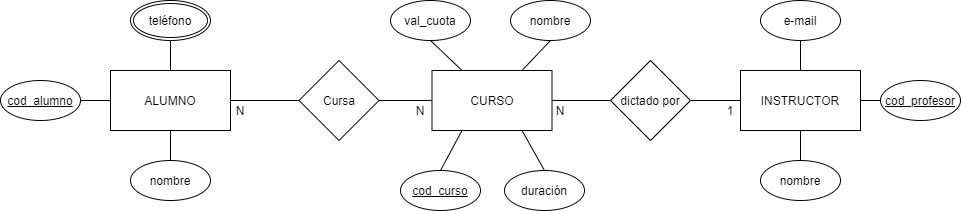

The diagram above was exported from draw.io. Its source (the exported page's mxGraphModel, read from the mxfile embedded in the PNG):
<mxGraphModel dx="2038" dy="679" grid="1" gridSize="10" guides="1" tooltips="1" connect="1" arrows="1" fold="1" page="1" pageScale="1" pageWidth="827" pageHeight="1169" math="0" shadow="0">
  <root>
    <mxCell id="0" />
    <mxCell id="1" parent="0" />
    <mxCell id="wGnxrwW8HZTHYg1s0VxK-1" value="CURSO" style="rounded=0;whiteSpace=wrap;html=1;" parent="1" vertex="1">
      <mxGeometry x="341.5" y="180" width="120" height="60" as="geometry" />
    </mxCell>
    <mxCell id="wGnxrwW8HZTHYg1s0VxK-2" value="INSTRUCTOR" style="rounded=0;whiteSpace=wrap;html=1;" parent="1" vertex="1">
      <mxGeometry x="650" y="180" width="120" height="60" as="geometry" />
    </mxCell>
    <mxCell id="wGnxrwW8HZTHYg1s0VxK-3" value="ALUMNO" style="rounded=0;whiteSpace=wrap;html=1;" parent="1" vertex="1">
      <mxGeometry x="20" y="180" width="120" height="60" as="geometry" />
    </mxCell>
    <mxCell id="wGnxrwW8HZTHYg1s0VxK-18" value="&lt;u&gt;cod_alumno&lt;/u&gt;" style="ellipse;whiteSpace=wrap;html=1;" parent="1" vertex="1">
      <mxGeometry x="-90" y="190" width="80" height="40" as="geometry" />
    </mxCell>
    <mxCell id="wGnxrwW8HZTHYg1s0VxK-21" value="nombre" style="ellipse;whiteSpace=wrap;html=1;" parent="1" vertex="1">
      <mxGeometry x="40" y="270" width="80" height="40" as="geometry" />
    </mxCell>
    <mxCell id="wGnxrwW8HZTHYg1s0VxK-25" value="teléfono" style="ellipse;shape=doubleEllipse;margin=3;whiteSpace=wrap;html=1;align=center;" parent="1" vertex="1">
      <mxGeometry x="40" y="110" width="80" height="40" as="geometry" />
    </mxCell>
    <mxCell id="wGnxrwW8HZTHYg1s0VxK-29" value="nombre" style="ellipse;whiteSpace=wrap;html=1;" parent="1" vertex="1">
      <mxGeometry x="670" y="270" width="80" height="40" as="geometry" />
    </mxCell>
    <mxCell id="wGnxrwW8HZTHYg1s0VxK-34" value="&lt;u&gt;cod_profesor&lt;/u&gt;" style="ellipse;whiteSpace=wrap;html=1;" parent="1" vertex="1">
      <mxGeometry x="790" y="190" width="80" height="40" as="geometry" />
    </mxCell>
    <mxCell id="wGnxrwW8HZTHYg1s0VxK-37" value="&lt;u&gt;cod_curso&lt;/u&gt;" style="ellipse;whiteSpace=wrap;html=1;" parent="1" vertex="1">
      <mxGeometry x="310" y="280" width="80" height="40" as="geometry" />
    </mxCell>
    <mxCell id="wGnxrwW8HZTHYg1s0VxK-39" value="nombre" style="ellipse;whiteSpace=wrap;html=1;" parent="1" vertex="1">
      <mxGeometry x="420" y="110" width="80" height="40" as="geometry" />
    </mxCell>
    <mxCell id="wGnxrwW8HZTHYg1s0VxK-48" value="N" style="text;html=1;strokeColor=none;fillColor=none;align=center;verticalAlign=middle;whiteSpace=wrap;rounded=0;" parent="1" vertex="1">
      <mxGeometry x="130" y="210" width="40" height="20" as="geometry" />
    </mxCell>
    <mxCell id="wGnxrwW8HZTHYg1s0VxK-49" value="1" style="text;html=1;strokeColor=none;fillColor=none;align=center;verticalAlign=middle;whiteSpace=wrap;rounded=0;" parent="1" vertex="1">
      <mxGeometry x="620" y="210" width="40" height="20" as="geometry" />
    </mxCell>
    <mxCell id="wGnxrwW8HZTHYg1s0VxK-50" value="N" style="text;html=1;strokeColor=none;fillColor=none;align=center;verticalAlign=middle;whiteSpace=wrap;rounded=0;" parent="1" vertex="1">
      <mxGeometry x="450" y="210" width="40" height="20" as="geometry" />
    </mxCell>
    <mxCell id="wGnxrwW8HZTHYg1s0VxK-51" value="val_cuota" style="ellipse;whiteSpace=wrap;html=1;" parent="1" vertex="1">
      <mxGeometry x="300" y="110" width="80" height="40" as="geometry" />
    </mxCell>
    <mxCell id="wGnxrwW8HZTHYg1s0VxK-53" value="e-mail" style="ellipse;whiteSpace=wrap;html=1;" parent="1" vertex="1">
      <mxGeometry x="670" y="110" width="80" height="40" as="geometry" />
    </mxCell>
    <mxCell id="wGnxrwW8HZTHYg1s0VxK-57" value="" style="endArrow=none;html=1;entryX=0.5;entryY=0;entryDx=0;entryDy=0;exitX=0.5;exitY=1;exitDx=0;exitDy=0;" parent="1" source="wGnxrwW8HZTHYg1s0VxK-53" target="wGnxrwW8HZTHYg1s0VxK-2" edge="1">
      <mxGeometry width="50" height="50" relative="1" as="geometry">
        <mxPoint x="414" y="190" as="sourcePoint" />
        <mxPoint x="464" y="140" as="targetPoint" />
      </mxGeometry>
    </mxCell>
    <mxCell id="wGnxrwW8HZTHYg1s0VxK-58" value="" style="endArrow=none;html=1;entryX=1;entryY=0.5;entryDx=0;entryDy=0;exitX=0;exitY=0.5;exitDx=0;exitDy=0;" parent="1" source="wGnxrwW8HZTHYg1s0VxK-34" target="wGnxrwW8HZTHYg1s0VxK-2" edge="1">
      <mxGeometry width="50" height="50" relative="1" as="geometry">
        <mxPoint x="390" y="370" as="sourcePoint" />
        <mxPoint x="440" y="320" as="targetPoint" />
      </mxGeometry>
    </mxCell>
    <mxCell id="wGnxrwW8HZTHYg1s0VxK-60" value="" style="endArrow=none;html=1;entryX=0;entryY=0.5;entryDx=0;entryDy=0;exitX=1;exitY=0.5;exitDx=0;exitDy=0;" parent="1" source="wGnxrwW8HZTHYg1s0VxK-71" target="wGnxrwW8HZTHYg1s0VxK-2" edge="1">
      <mxGeometry width="50" height="50" relative="1" as="geometry">
        <mxPoint x="470" y="210" as="sourcePoint" />
        <mxPoint x="440" y="320" as="targetPoint" />
      </mxGeometry>
    </mxCell>
    <mxCell id="wGnxrwW8HZTHYg1s0VxK-64" value="" style="endArrow=none;html=1;entryX=1;entryY=0.5;entryDx=0;entryDy=0;exitX=0;exitY=0.5;exitDx=0;exitDy=0;" parent="1" source="wGnxrwW8HZTHYg1s0VxK-67" target="wGnxrwW8HZTHYg1s0VxK-3" edge="1">
      <mxGeometry width="50" height="50" relative="1" as="geometry">
        <mxPoint x="220" y="210" as="sourcePoint" />
        <mxPoint x="270" y="270" as="targetPoint" />
      </mxGeometry>
    </mxCell>
    <mxCell id="wGnxrwW8HZTHYg1s0VxK-67" value="Cursa" style="rhombus;whiteSpace=wrap;html=1;" parent="1" vertex="1">
      <mxGeometry x="208.5" y="170" width="80" height="80" as="geometry" />
    </mxCell>
    <mxCell id="wGnxrwW8HZTHYg1s0VxK-71" value="dictado por" style="rhombus;whiteSpace=wrap;html=1;" parent="1" vertex="1">
      <mxGeometry x="520" y="170" width="80" height="80" as="geometry" />
    </mxCell>
    <mxCell id="wGnxrwW8HZTHYg1s0VxK-74" value="" style="endArrow=none;html=1;entryX=0.5;entryY=0;entryDx=0;entryDy=0;exitX=0.5;exitY=1;exitDx=0;exitDy=0;" parent="1" source="wGnxrwW8HZTHYg1s0VxK-2" target="wGnxrwW8HZTHYg1s0VxK-29" edge="1">
      <mxGeometry width="50" height="50" relative="1" as="geometry">
        <mxPoint x="710" y="160" as="sourcePoint" />
        <mxPoint x="710" y="190" as="targetPoint" />
      </mxGeometry>
    </mxCell>
    <mxCell id="wGnxrwW8HZTHYg1s0VxK-76" value="" style="endArrow=none;html=1;entryX=0;entryY=0.5;entryDx=0;entryDy=0;exitX=1;exitY=0.5;exitDx=0;exitDy=0;" parent="1" source="wGnxrwW8HZTHYg1s0VxK-67" target="wGnxrwW8HZTHYg1s0VxK-1" edge="1">
      <mxGeometry width="50" height="50" relative="1" as="geometry">
        <mxPoint x="390" y="370" as="sourcePoint" />
        <mxPoint x="440" y="320" as="targetPoint" />
      </mxGeometry>
    </mxCell>
    <mxCell id="wGnxrwW8HZTHYg1s0VxK-77" value="N" style="text;html=1;strokeColor=none;fillColor=none;align=center;verticalAlign=middle;whiteSpace=wrap;rounded=0;" parent="1" vertex="1">
      <mxGeometry x="310" y="210" width="40" height="20" as="geometry" />
    </mxCell>
    <mxCell id="wGnxrwW8HZTHYg1s0VxK-78" value="" style="endArrow=none;html=1;entryX=0;entryY=0.5;entryDx=0;entryDy=0;exitX=1;exitY=0.5;exitDx=0;exitDy=0;" parent="1" source="wGnxrwW8HZTHYg1s0VxK-1" target="wGnxrwW8HZTHYg1s0VxK-71" edge="1">
      <mxGeometry width="50" height="50" relative="1" as="geometry">
        <mxPoint x="390" y="370" as="sourcePoint" />
        <mxPoint x="440" y="320" as="targetPoint" />
      </mxGeometry>
    </mxCell>
    <mxCell id="wGnxrwW8HZTHYg1s0VxK-79" value="" style="endArrow=none;html=1;entryX=0;entryY=0.5;entryDx=0;entryDy=0;exitX=1;exitY=0.5;exitDx=0;exitDy=0;" parent="1" source="wGnxrwW8HZTHYg1s0VxK-18" target="wGnxrwW8HZTHYg1s0VxK-3" edge="1">
      <mxGeometry width="50" height="50" relative="1" as="geometry">
        <mxPoint x="390" y="370" as="sourcePoint" />
        <mxPoint x="440" y="320" as="targetPoint" />
      </mxGeometry>
    </mxCell>
    <mxCell id="wGnxrwW8HZTHYg1s0VxK-80" value="" style="endArrow=none;html=1;entryX=0.5;entryY=1;entryDx=0;entryDy=0;exitX=0.5;exitY=0;exitDx=0;exitDy=0;" parent="1" source="wGnxrwW8HZTHYg1s0VxK-3" target="wGnxrwW8HZTHYg1s0VxK-25" edge="1">
      <mxGeometry width="50" height="50" relative="1" as="geometry">
        <mxPoint x="390" y="370" as="sourcePoint" />
        <mxPoint x="440" y="320" as="targetPoint" />
      </mxGeometry>
    </mxCell>
    <mxCell id="wGnxrwW8HZTHYg1s0VxK-81" value="" style="endArrow=none;html=1;entryX=0.5;entryY=1;entryDx=0;entryDy=0;exitX=0.5;exitY=0;exitDx=0;exitDy=0;" parent="1" source="wGnxrwW8HZTHYg1s0VxK-21" target="wGnxrwW8HZTHYg1s0VxK-3" edge="1">
      <mxGeometry width="50" height="50" relative="1" as="geometry">
        <mxPoint x="390" y="370" as="sourcePoint" />
        <mxPoint x="440" y="320" as="targetPoint" />
      </mxGeometry>
    </mxCell>
    <mxCell id="wGnxrwW8HZTHYg1s0VxK-83" value="" style="endArrow=none;html=1;entryX=0.25;entryY=0;entryDx=0;entryDy=0;exitX=0.5;exitY=1;exitDx=0;exitDy=0;" parent="1" source="wGnxrwW8HZTHYg1s0VxK-51" target="wGnxrwW8HZTHYg1s0VxK-1" edge="1">
      <mxGeometry width="50" height="50" relative="1" as="geometry">
        <mxPoint x="390" y="370" as="sourcePoint" />
        <mxPoint x="440" y="320" as="targetPoint" />
      </mxGeometry>
    </mxCell>
    <mxCell id="wGnxrwW8HZTHYg1s0VxK-84" value="" style="endArrow=none;html=1;entryX=0.75;entryY=0;entryDx=0;entryDy=0;exitX=0.5;exitY=1;exitDx=0;exitDy=0;" parent="1" source="wGnxrwW8HZTHYg1s0VxK-39" target="wGnxrwW8HZTHYg1s0VxK-1" edge="1">
      <mxGeometry width="50" height="50" relative="1" as="geometry">
        <mxPoint x="390" y="370" as="sourcePoint" />
        <mxPoint x="440" y="320" as="targetPoint" />
      </mxGeometry>
    </mxCell>
    <mxCell id="wGnxrwW8HZTHYg1s0VxK-85" value="" style="endArrow=none;html=1;entryX=0.25;entryY=1;entryDx=0;entryDy=0;exitX=0.5;exitY=0;exitDx=0;exitDy=0;" parent="1" source="wGnxrwW8HZTHYg1s0VxK-37" target="wGnxrwW8HZTHYg1s0VxK-1" edge="1">
      <mxGeometry width="50" height="50" relative="1" as="geometry">
        <mxPoint x="402" y="270" as="sourcePoint" />
        <mxPoint x="440" y="320" as="targetPoint" />
      </mxGeometry>
    </mxCell>
    <mxCell id="wGnxrwW8HZTHYg1s0VxK-86" value="duración" style="ellipse;whiteSpace=wrap;html=1;" parent="1" vertex="1">
      <mxGeometry x="414" y="280" width="80" height="40" as="geometry" />
    </mxCell>
    <mxCell id="wGnxrwW8HZTHYg1s0VxK-87" value="" style="endArrow=none;html=1;entryX=0.75;entryY=1;entryDx=0;entryDy=0;exitX=0.5;exitY=0;exitDx=0;exitDy=0;" parent="1" source="wGnxrwW8HZTHYg1s0VxK-86" target="wGnxrwW8HZTHYg1s0VxK-1" edge="1">
      <mxGeometry width="50" height="50" relative="1" as="geometry">
        <mxPoint x="390" y="280" as="sourcePoint" />
        <mxPoint x="440" y="230" as="targetPoint" />
      </mxGeometry>
    </mxCell>
  </root>
</mxGraphModel>